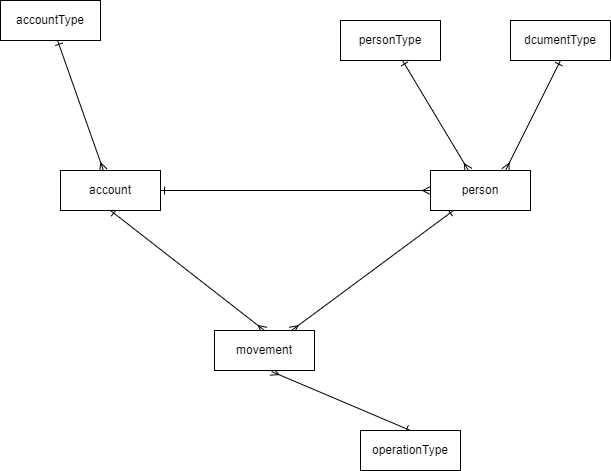

The diagram above was exported from draw.io. Its source (the exported page's mxGraphModel, read from the mxfile embedded in the PNG):
<mxGraphModel dx="1422" dy="794" grid="1" gridSize="10" guides="1" tooltips="1" connect="1" arrows="1" fold="1" page="1" pageScale="1" pageWidth="827" pageHeight="1169" math="0" shadow="0">
  <root>
    <mxCell id="0" />
    <mxCell id="1" parent="0" />
    <mxCell id="15U5hgnJfllLoIPJdnM0-4" value="" style="rounded=0;orthogonalLoop=1;jettySize=auto;html=1;startArrow=ERone;startFill=0;endArrow=ERmany;endFill=0;" edge="1" parent="1" source="UufLR8jV9CHyZG6c_89V-1" target="15U5hgnJfllLoIPJdnM0-3">
      <mxGeometry relative="1" as="geometry" />
    </mxCell>
    <mxCell id="UufLR8jV9CHyZG6c_89V-1" value="accountType" style="whiteSpace=wrap;html=1;align=center;" vertex="1" parent="1">
      <mxGeometry x="100" y="50" width="100" height="40" as="geometry" />
    </mxCell>
    <mxCell id="y1Z77Yq3Pb1wHbfAGsEs-3" style="edgeStyle=none;rounded=0;orthogonalLoop=1;jettySize=auto;html=1;exitX=0.5;exitY=0;exitDx=0;exitDy=0;entryX=0.57;entryY=1.025;entryDx=0;entryDy=0;entryPerimeter=0;startArrow=ERone;startFill=0;endArrow=ERmany;endFill=0;" edge="1" parent="1" source="UufLR8jV9CHyZG6c_89V-2" target="y1Z77Yq3Pb1wHbfAGsEs-1">
      <mxGeometry relative="1" as="geometry" />
    </mxCell>
    <mxCell id="UufLR8jV9CHyZG6c_89V-2" value="operationType" style="whiteSpace=wrap;html=1;align=center;" vertex="1" parent="1">
      <mxGeometry x="460" y="480" width="100" height="40" as="geometry" />
    </mxCell>
    <mxCell id="kjx4zIiD8UGo97gul-UE-2" value="" style="rounded=0;orthogonalLoop=1;jettySize=auto;html=1;startArrow=ERone;startFill=0;endArrow=ERmany;endFill=0;" edge="1" parent="1" source="UufLR8jV9CHyZG6c_89V-3" target="kjx4zIiD8UGo97gul-UE-1">
      <mxGeometry relative="1" as="geometry" />
    </mxCell>
    <mxCell id="UufLR8jV9CHyZG6c_89V-3" value="personType" style="whiteSpace=wrap;html=1;align=center;" vertex="1" parent="1">
      <mxGeometry x="440" y="70" width="100" height="40" as="geometry" />
    </mxCell>
    <mxCell id="kjx4zIiD8UGo97gul-UE-3" style="edgeStyle=none;rounded=0;orthogonalLoop=1;jettySize=auto;html=1;exitX=0.5;exitY=1;exitDx=0;exitDy=0;entryX=0.75;entryY=0;entryDx=0;entryDy=0;startArrow=ERone;startFill=0;endArrow=ERmany;endFill=0;" edge="1" parent="1" source="gYednWMfpfM7qc19JyCC-1" target="kjx4zIiD8UGo97gul-UE-1">
      <mxGeometry relative="1" as="geometry" />
    </mxCell>
    <mxCell id="gYednWMfpfM7qc19JyCC-1" value="dcumentType" style="whiteSpace=wrap;html=1;align=center;" vertex="1" parent="1">
      <mxGeometry x="610" y="70" width="100" height="40" as="geometry" />
    </mxCell>
    <mxCell id="y1Z77Yq3Pb1wHbfAGsEs-4" style="edgeStyle=none;rounded=0;orthogonalLoop=1;jettySize=auto;html=1;exitX=0.5;exitY=1;exitDx=0;exitDy=0;entryX=0.5;entryY=0;entryDx=0;entryDy=0;startArrow=ERone;startFill=0;endArrow=ERmany;endFill=0;" edge="1" parent="1" source="15U5hgnJfllLoIPJdnM0-3" target="y1Z77Yq3Pb1wHbfAGsEs-1">
      <mxGeometry relative="1" as="geometry" />
    </mxCell>
    <mxCell id="15U5hgnJfllLoIPJdnM0-3" value="account" style="whiteSpace=wrap;html=1;align=center;" vertex="1" parent="1">
      <mxGeometry x="160" y="220" width="100" height="40" as="geometry" />
    </mxCell>
    <mxCell id="y1Z77Yq3Pb1wHbfAGsEs-2" value="" style="edgeStyle=none;rounded=0;orthogonalLoop=1;jettySize=auto;html=1;startArrow=ERone;startFill=0;endArrow=ERmany;endFill=0;" edge="1" parent="1" source="kjx4zIiD8UGo97gul-UE-1" target="y1Z77Yq3Pb1wHbfAGsEs-1">
      <mxGeometry relative="1" as="geometry" />
    </mxCell>
    <mxCell id="t8sOWYXSVm8UtEFjv67D-1" style="edgeStyle=none;rounded=0;orthogonalLoop=1;jettySize=auto;html=1;exitX=0;exitY=0.5;exitDx=0;exitDy=0;entryX=1;entryY=0.5;entryDx=0;entryDy=0;startArrow=ERmany;startFill=0;endArrow=ERone;endFill=0;" edge="1" parent="1" source="kjx4zIiD8UGo97gul-UE-1" target="15U5hgnJfllLoIPJdnM0-3">
      <mxGeometry relative="1" as="geometry" />
    </mxCell>
    <mxCell id="kjx4zIiD8UGo97gul-UE-1" value="person" style="whiteSpace=wrap;html=1;align=center;" vertex="1" parent="1">
      <mxGeometry x="530" y="220" width="100" height="40" as="geometry" />
    </mxCell>
    <mxCell id="y1Z77Yq3Pb1wHbfAGsEs-1" value="movement" style="whiteSpace=wrap;html=1;align=center;" vertex="1" parent="1">
      <mxGeometry x="314" y="380" width="100" height="40" as="geometry" />
    </mxCell>
  </root>
</mxGraphModel>